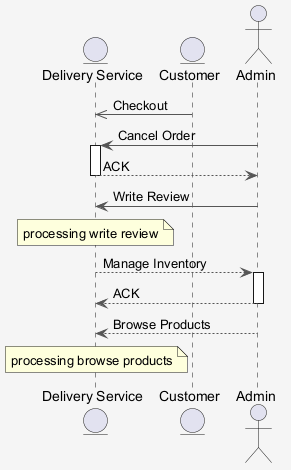

The diagram above was rendered by PlantUML. Its source (embedded in the PNG):
@startuml
skinparam shadowing false
skinparam backgroundColor #F5F5F5
skinparam ArrowColor #555555
entity "Delivery Service" as DS
entity "Customer" as C
actor "Admin" as A
C ->> DS : Checkout
A -> DS : Cancel Order
activate DS
DS --> A : ACK
deactivate DS
A -> DS : Write Review
note over DS : processing write review
DS --> A : Manage Inventory
activate A
A --> DS : ACK
deactivate A
A --> DS : Browse Products
note over DS : processing browse products
@enduml